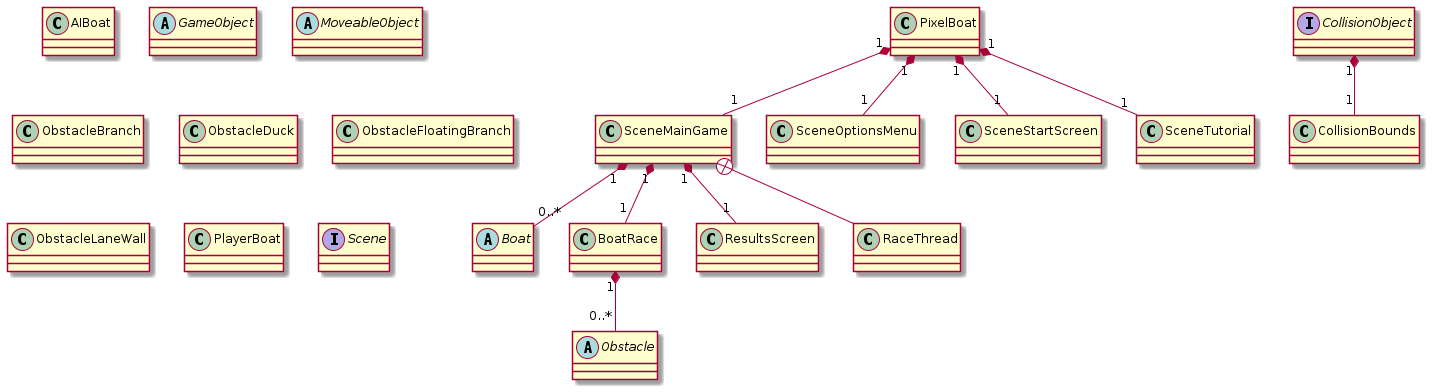

The diagram above was rendered by PlantUML. Its source (embedded in the PNG):
@startuml
class AIBoat
abstract class Boat
class BoatRace
class CollisionBounds
interface CollisionObject
abstract class GameObject
abstract class MoveableObject
abstract class Obstacle
class ObstacleBranch
class ObstacleDuck
class ObstacleFloatingBranch
class ObstacleLaneWall
class PixelBoat
class PlayerBoat
class ResultsScreen
interface Scene
class SceneMainGame
class SceneOptionsMenu
class SceneStartScreen
class SceneTutorial
class RaceThread


PixelBoat "1" *-- "1" SceneMainGame
PixelBoat "1" *-- "1" SceneOptionsMenu
PixelBoat "1" *-- "1" SceneStartScreen
PixelBoat "1" *-- "1" SceneTutorial

BoatRace "1" *-- "0..*" Obstacle

SceneMainGame "1" *-- "1" BoatRace
SceneMainGame "1" *-- "1" ResultsScreen
SceneMainGame "1" *-- "0..*" Boat

SceneMainGame +-- RaceThread

CollisionObject "1" *-- "1" CollisionBounds

@enduml